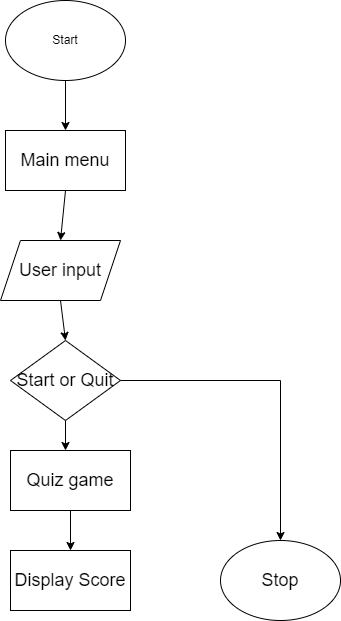

The diagram above was exported from draw.io. Its source (the exported page's mxGraphModel, read from the mxfile embedded in the PNG):
<mxGraphModel dx="1038" dy="571" grid="1" gridSize="10" guides="1" tooltips="1" connect="1" arrows="1" fold="1" page="1" pageScale="1" pageWidth="850" pageHeight="1100" math="0" shadow="0">
  <root>
    <mxCell id="0" />
    <mxCell id="1" parent="0" />
    <mxCell id="4kmDXaI1FDNtrVXJ2Oj0-1" value="Start" style="ellipse;whiteSpace=wrap;html=1;" vertex="1" parent="1">
      <mxGeometry x="365" y="20" width="120" height="80" as="geometry" />
    </mxCell>
    <mxCell id="4kmDXaI1FDNtrVXJ2Oj0-2" value="Main menu" style="rounded=0;whiteSpace=wrap;html=1;fontSize=18;" vertex="1" parent="1">
      <mxGeometry x="365" y="150" width="120" height="60" as="geometry" />
    </mxCell>
    <mxCell id="4kmDXaI1FDNtrVXJ2Oj0-3" value="User input" style="shape=parallelogram;perimeter=parallelogramPerimeter;whiteSpace=wrap;html=1;fixedSize=1;fontSize=18;" vertex="1" parent="1">
      <mxGeometry x="360" y="260" width="120" height="60" as="geometry" />
    </mxCell>
    <mxCell id="4kmDXaI1FDNtrVXJ2Oj0-4" value="Start or Quit" style="rhombus;whiteSpace=wrap;html=1;fontSize=18;" vertex="1" parent="1">
      <mxGeometry x="370" y="360" width="110" height="80" as="geometry" />
    </mxCell>
    <mxCell id="4kmDXaI1FDNtrVXJ2Oj0-5" value="Quiz game" style="rounded=0;whiteSpace=wrap;html=1;fontSize=18;" vertex="1" parent="1">
      <mxGeometry x="370" y="470" width="120" height="60" as="geometry" />
    </mxCell>
    <mxCell id="4kmDXaI1FDNtrVXJ2Oj0-6" value="Display Score" style="rounded=0;whiteSpace=wrap;html=1;fontSize=18;" vertex="1" parent="1">
      <mxGeometry x="370" y="570" width="120" height="60" as="geometry" />
    </mxCell>
    <mxCell id="4kmDXaI1FDNtrVXJ2Oj0-7" value="Stop" style="ellipse;whiteSpace=wrap;html=1;fontSize=18;" vertex="1" parent="1">
      <mxGeometry x="580" y="560" width="120" height="80" as="geometry" />
    </mxCell>
    <mxCell id="4kmDXaI1FDNtrVXJ2Oj0-8" value="" style="endArrow=classic;html=1;rounded=0;fontSize=18;entryX=0.5;entryY=0;entryDx=0;entryDy=0;exitX=0.5;exitY=1;exitDx=0;exitDy=0;" edge="1" parent="1" source="4kmDXaI1FDNtrVXJ2Oj0-1" target="4kmDXaI1FDNtrVXJ2Oj0-2">
      <mxGeometry width="50" height="50" relative="1" as="geometry">
        <mxPoint x="550" y="80" as="sourcePoint" />
        <mxPoint x="450" y="280" as="targetPoint" />
        <Array as="points" />
      </mxGeometry>
    </mxCell>
    <mxCell id="4kmDXaI1FDNtrVXJ2Oj0-9" value="" style="endArrow=classic;html=1;rounded=0;fontSize=18;entryX=0.5;entryY=0;entryDx=0;entryDy=0;exitX=0.5;exitY=1;exitDx=0;exitDy=0;" edge="1" parent="1" source="4kmDXaI1FDNtrVXJ2Oj0-2" target="4kmDXaI1FDNtrVXJ2Oj0-3">
      <mxGeometry width="50" height="50" relative="1" as="geometry">
        <mxPoint x="400" y="330" as="sourcePoint" />
        <mxPoint x="450" y="280" as="targetPoint" />
      </mxGeometry>
    </mxCell>
    <mxCell id="4kmDXaI1FDNtrVXJ2Oj0-10" value="" style="endArrow=classic;html=1;rounded=0;fontSize=18;entryX=0.5;entryY=0;entryDx=0;entryDy=0;exitX=0.5;exitY=1;exitDx=0;exitDy=0;" edge="1" parent="1" source="4kmDXaI1FDNtrVXJ2Oj0-3" target="4kmDXaI1FDNtrVXJ2Oj0-4">
      <mxGeometry width="50" height="50" relative="1" as="geometry">
        <mxPoint x="400" y="330" as="sourcePoint" />
        <mxPoint x="450" y="280" as="targetPoint" />
      </mxGeometry>
    </mxCell>
    <mxCell id="4kmDXaI1FDNtrVXJ2Oj0-11" value="" style="endArrow=classic;html=1;rounded=0;fontSize=18;exitX=0.5;exitY=1;exitDx=0;exitDy=0;" edge="1" parent="1" source="4kmDXaI1FDNtrVXJ2Oj0-4">
      <mxGeometry width="50" height="50" relative="1" as="geometry">
        <mxPoint x="400" y="330" as="sourcePoint" />
        <mxPoint x="425" y="470" as="targetPoint" />
      </mxGeometry>
    </mxCell>
    <mxCell id="4kmDXaI1FDNtrVXJ2Oj0-12" value="" style="endArrow=classic;html=1;rounded=0;fontSize=18;exitX=0.5;exitY=1;exitDx=0;exitDy=0;entryX=0.5;entryY=0;entryDx=0;entryDy=0;" edge="1" parent="1" source="4kmDXaI1FDNtrVXJ2Oj0-5" target="4kmDXaI1FDNtrVXJ2Oj0-6">
      <mxGeometry width="50" height="50" relative="1" as="geometry">
        <mxPoint x="400" y="610" as="sourcePoint" />
        <mxPoint x="450" y="560" as="targetPoint" />
      </mxGeometry>
    </mxCell>
    <mxCell id="4kmDXaI1FDNtrVXJ2Oj0-13" value="" style="endArrow=classic;html=1;rounded=0;fontSize=18;entryX=0.5;entryY=0;entryDx=0;entryDy=0;exitX=1;exitY=0.5;exitDx=0;exitDy=0;" edge="1" parent="1" source="4kmDXaI1FDNtrVXJ2Oj0-4" target="4kmDXaI1FDNtrVXJ2Oj0-7">
      <mxGeometry width="50" height="50" relative="1" as="geometry">
        <mxPoint x="640" y="400" as="sourcePoint" />
        <mxPoint x="450" y="560" as="targetPoint" />
        <Array as="points">
          <mxPoint x="640" y="400" />
        </Array>
      </mxGeometry>
    </mxCell>
  </root>
</mxGraphModel>